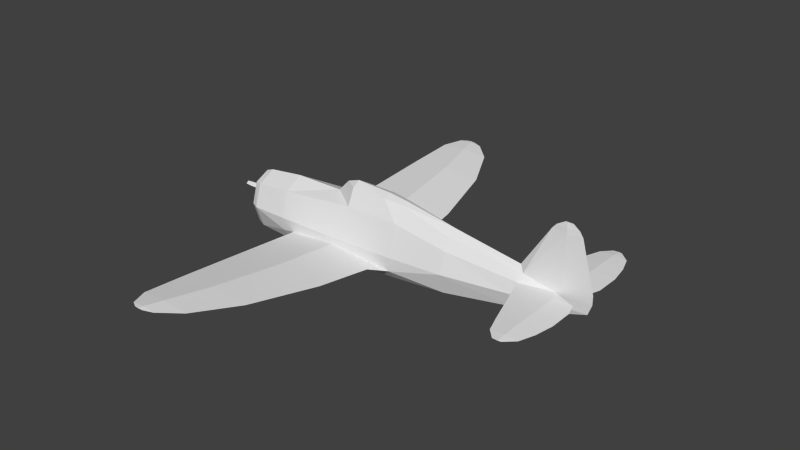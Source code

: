 # Source: p47b_m.blend  (saved by Blender 2.69.0; exported with 4.5.12 LTS)
import bpy
from mathutils import Matrix  # noqa: F401  (used for matrix-valued properties, if any)

bpy.ops.wm.read_factory_settings(use_empty=True)
scene = bpy.context.scene
scene.name = 'Scene'

# ---- collections
col_collection_1 = bpy.data.collections.new('Collection 1'); scene.collection.children.link(col_collection_1)

# ---- materials (node trees are filled in below, after node groups)
mat_material_texture = bpy.data.materials.new('Material Texture')
mat_material_texture.alpha_threshold = 0.0
mat_material_texture.use_transparent_shadow = False
mat_material_texture.roughness = 0.5
mat_material_texture.line_color = (0.0, 0.0, 0.0, 1.0)

# ---- material node trees

# ---- world
world_world = bpy.data.worlds.new('World'); scene.world = world_world
world_world.color = (0.05088, 0.05088, 0.05088)
world_world.use_sun_shadow = False
world_world.sun_shadow_jitter_overblur = 0.0
world_world.cycles.sampling_method = 'MANUAL'
world_world.cycles.sample_map_resolution = 256

# ---- meshes
me_cylinder = bpy.data.meshes.new('Cylinder')
me_cylinder.from_pydata([(6.96, 0.06017, 0.0), (6.96, 0.0, -0.22), (6.96, 0.06854, 0.28), (7.042, 0.0, 2.08), (7.62, 0.0, 0.0), (6.959, 0.007632, 2.08), (7.72, 0.0, 0.28), (6.96, 0.06854, 0.52), (7.72, 0.0, 0.52), (6.96, 0.03498, 1.82), (7.361, 0.0, 1.82), (7.272, 0.0, 1.95), (6.96, 0.02606, 1.95), (7.101, 0.0, 2.08), (6.96, -0.06017, 0.0), (6.96, -0.06854, 0.28), (6.959, -0.007632, 2.08), (6.96, -0.06854, 0.52), (6.96, -0.03498, 1.82), (6.96, -0.02606, 1.95), (6.96, 2.48, 0.2898), (7.037, 2.48, 0.3), (6.96, 2.48, 0.3102), (6.96, 0.13, 0.3), (7.423, 0.32, 0.3), (6.96, 0.32, 0.3429), (7.529, 0.64, 0.3), (6.96, 0.64, 0.3513), (7.534, 1.29, 0.3), (6.96, 1.29, 0.3509), (7.446, 1.81, 0.3), (6.96, 1.81, 0.3428), (7.3, 2.24, 0.3), (6.96, 2.24, 0.33), (6.96, 0.32, 0.2571), (6.96, 0.64, 0.2487), (6.96, 1.29, 0.2491), (6.96, 1.81, 0.2572), (6.96, 2.24, 0.27), (6.96, -2.48, 0.2898), (7.037, -2.48, 0.3), (6.96, -2.48, 0.3102), (6.96, -0.13, 0.3), (7.423, -0.32, 0.3), (6.96, -0.32, 0.3429), (7.529, -0.64, 0.3), (6.96, -0.64, 0.3513), (7.534, -1.29, 0.3), (6.96, -1.29, 0.3509), (7.446, -1.81, 0.3), (6.96, -1.81, 0.3428), (7.3, -2.24, 0.3), (6.96, -2.24, 0.33), (6.96, -0.32, 0.2571), (6.96, -0.64, 0.2487), (6.96, -1.29, 0.2491), (6.96, -1.81, 0.2572), (6.96, -2.24, 0.27), (1.374, 4.383, -0.129), (0.769, 5.598, -0.01416), (0.256, 6.076, 0.03101), (1.374, -4.383, -0.129), (0.769, -5.598, -0.01416), (0.256, -6.076, 0.03101), (0.93, -6.105e-09, 1.29), (1.95, 0.0, 1.25), (0.93, 0.21, 1.17), (0.93, -0.21, 1.17), (1.95, 0.21, 1.17), (1.95, -0.21, 1.17), (1.7, -0.42, 0.72), (0.93, -0.42, 0.72), (2.44, -0.42, 0.72), (2.44, 0.42, 0.72), (1.7, 0.42, 0.72), (0.93, 0.42, 0.72), (0.58, -6.105e-09, 1.17), (0.2606, -6.105e-09, 0.83), (2.44, 0.67, -0.48), (0.5923, 0.6282, -0.6236), (-0.81, 0.6672, -0.48), (2.01, 0.9687, -0.4518), (1.857, 2.472, -0.3097), (0.528, 2.472, -0.4261), (-0.7731, 2.472, -0.3097), (0.3127, 4.383, -0.222), (-0.7262, 4.383, -0.129), (0.04141, 5.598, -0.07794), (-0.671, 5.598, -0.01416), (-0.09768, 6.076, 6.136e-06), (-0.444, 6.076, 0.03101), (0.00174, 6.175, 0.04042), (-0.1296, 6.175, 0.0289), (-0.2583, 6.175, 0.04042), (0.5918, 0.69, -0.3372), (0.528, 2.472, -0.1932), (0.3127, 4.383, -0.03597), (0.04141, 5.598, 0.04961), (-0.09768, 6.076, 0.06201), (-0.1296, 6.175, 0.05193), (2.44, -0.67, -0.48), (0.5923, -0.6282, -0.6236), (-0.81, -0.6672, -0.48), (2.01, -0.9687, -0.4518), (1.857, -2.472, -0.3097), (0.528, -2.472, -0.4261), (-0.7731, -2.472, -0.3097), (0.3127, -4.383, -0.222), (-0.7262, -4.383, -0.129), (0.04141, -5.598, -0.07794), (-0.671, -5.598, -0.01416), (-0.09768, -6.076, 6.136e-06), (-0.444, -6.076, 0.03101), (0.00174, -6.175, 0.04042), (-0.1296, -6.175, 0.0289), (-0.2583, -6.175, 0.04042), (0.5918, -0.69, -0.3372), (0.528, -2.472, -0.1932), (0.3127, -4.383, -0.03597), (0.04141, -5.598, 0.04961), (-0.09768, -6.076, 0.06201), (-0.1296, -6.175, 0.05193), (6.792, 0.09688, 0.2839), (6.792, 0.08888, 0.3223), (6.807, 2.48, 0.3), (5.909, 0.2465, 0.3), (6.039, 0.64, 0.3), (6.254, 1.29, 0.3), (6.426, 1.81, 0.3), (6.58, 2.24, 0.3), (6.792, -0.09688, 0.2839), (6.792, -0.08888, 0.3223), (6.807, -2.48, 0.3), (5.909, -0.2465, 0.3), (6.039, -0.64, 0.3), (6.254, -1.29, 0.3), (6.426, -1.81, 0.3), (6.58, -2.24, 0.3), (-2.52, 0.09, -1.937e-07), (-2.52, -3.725e-09, -0.07794), (-2.52, -0.09, -1.937e-07), (-2.52, 0.0, 0.07794), (-2.99, 0.09, -2.086e-07), (-2.99, -3.725e-09, -0.07794), (-2.99, -0.09, -2.086e-07), (-2.99, 0.0, 0.07794), (-3.21, 0.0, -2.086e-07), (-3.176, -3.725e-09, 0.05847), (-3.176, 0.06752, -2.086e-07), (-3.176, -0.06752, -2.086e-07), (-3.176, -7.451e-09, -0.05847), (-2.52, 0.38, -1.536e-07), (-2.52, 0.0, -0.78), (-2.52, 0.0, 0.38), (-2.52, 0.2687, 0.2687), (-1.15, 0.71, -0.16), (-1.15, 0.656, -0.535), (-1.15, 0.4739, -0.853), (-1.15, 3.338e-08, -1.14), (-1.15, -6.12e-09, 0.82), (-1.15, 0.502, 0.533), (-2.52, 0.2687, -0.5487), (-2.17, 0.68, -0.18), (-2.17, 0.4539, -0.7952), (-2.17, 3.174e-08, -1.05), (-2.17, -6.097e-09, 0.69), (-2.17, 0.4808, 0.4352), (-2.38, 0.5823, -0.1662), (-2.38, 0.3924, -0.7286), (-2.38, 2.648e-08, -0.9982), (-2.38, -6.232e-09, 0.6101), (-2.38, 0.4157, 0.4071), (-1.15, -0.71, -0.16), (-1.15, -0.656, -0.535), (-1.15, -0.4739, -0.853), (-1.15, -0.502, 0.533), (-2.52, -0.38, -1.536e-07), (-2.52, -0.2687, -0.5487), (-2.52, -0.2687, 0.2687), (-2.17, -0.68, -0.18), (-2.17, -0.4539, -0.7952), (-2.17, -0.4808, 0.4352), (-2.38, -0.5823, -0.1662), (-2.38, -0.3924, -0.7286), (-2.38, -0.4157, 0.4071), (5.958, 0.1052, 0.4997), (5.823, 0.0, 0.6505), (6.571, 0.0, 1.82), (6.682, 0.0, 1.95), (6.901, 0.0, 2.08), (5.958, -0.1052, 0.4997), (0.54, 0.69, -0.16), (0.5923, 0.4606, -0.8579), (0.5923, 3.228e-08, -1.147), (2.44, 0.67, -0.11), (2.44, 0.4472, -0.7535), (2.44, 3.119e-08, -1.02), (3.95, 0.59, -0.07), (3.95, 0.4172, -0.6286), (3.95, 2.68e-08, -0.86), (3.95, 0.2258, 0.7641), (3.95, 0.4172, 0.4886), (5.74, 0.35, -0.01), (5.74, 0.2475, -0.3848), (5.74, 1.362e-08, -0.54), (2.44, 0.0, 1.19), (0.54, -0.69, -0.16), (0.5923, -0.4606, -0.8579), (2.44, -0.67, -0.11), (2.44, -0.4472, -0.7535), (3.95, -0.59, -0.07), (3.95, -0.4172, -0.6286), (3.95, -6.03e-09, 0.94), (3.95, -0.2258, 0.7641), (3.95, -0.4172, 0.4886), (5.74, -0.35, -0.01), (5.74, -0.2475, -0.3848), (2.44, 0.1576, 1.131), (2.44, -0.1576, 1.131)], [], [(11, 5, 13), (11, 12, 5), (6, 7, 8), (8, 9, 10), (8, 7, 9), (1, 0, 4), (13, 5, 3), (6, 2, 7), (4, 2, 6), (4, 0, 2), (25, 24, 27), (31, 28, 30), (33, 30, 32), (31, 30, 33), (29, 26, 28), (27, 26, 29), (25, 23, 24), (29, 28, 31), (27, 24, 26), (40, 41, 39), (44, 46, 43), (50, 49, 47), (52, 51, 49), (50, 52, 49), (48, 47, 45), (46, 48, 45), (44, 43, 42), (48, 50, 47), (46, 45, 43), (21, 20, 22), (94, 78, 81), (94, 81, 95), (156, 155, 80), (110, 112, 120), (87, 88, 89), (81, 83, 82), (90, 99, 93), (121, 113, 63), (79, 80, 83), (82, 83, 85), (80, 95, 84), (83, 80, 84), (108, 106, 107), (98, 59, 60), (103, 104, 105), (106, 105, 107), (149, 147, 146), (147, 148, 146), (150, 149, 146), (144, 145, 147, 149), (143, 144, 149, 150), (168, 163, 164, 169), (170, 165, 166, 171), (183, 169, 164, 180), (170, 184, 181, 165), (185, 186, 187), (160, 75, 191, 155), (192, 195, 196, 193), (74, 194, 191), (125, 27, 126), (197, 202, 203, 198), (35, 125, 126), (203, 1, 204), (53, 54, 133), (198, 203, 204, 199), (79, 192, 157), (207, 193, 196, 209), (206, 208, 70), (210, 211, 216, 215), (205, 218, 212), (35, 126, 36), (212, 200, 217), (205, 212, 217), (205, 217, 65), (212, 218, 213), (108, 118, 106), (107, 109, 108), (104, 107, 105), (81, 79, 83), (95, 81, 82), (86, 96, 97), (98, 60, 99), (99, 60, 91), (97, 58, 59), (96, 86, 84), (91, 92, 93, 99), (101, 105, 102), (78, 79, 81), (86, 85, 84), (110, 120, 119), (112, 115, 121), (120, 63, 62), (113, 121, 115, 114), (127, 31, 128), (18, 187, 190), (134, 135, 48), (10, 11, 19), (148, 150, 146), (145, 142, 148, 147), (142, 143, 150, 148), (142, 138, 139, 143), (143, 139, 140, 144), (144, 140, 141, 145), (145, 141, 138, 142), (184, 182, 179, 181), (179, 180, 173), (163, 157, 158, 164), (66, 77, 76), (165, 159, 160, 166), (166, 160, 155, 162), (171, 166, 162, 167), (153, 170, 171, 154), (154, 171, 167, 151), (180, 164, 158, 174), (77, 67, 76), (181, 179, 172, 175), (77, 71, 67), (77, 66, 75), (161, 168, 169, 152), (200, 185, 125, 201), (157, 192, 193, 158), (78, 195, 192, 79), (86, 97, 88), (201, 197, 194), (94, 191, 194, 78), (194, 197, 78), (173, 102, 172), (102, 174, 101), (156, 80, 157), (133, 46, 44), (178, 176, 182, 184), (201, 125, 202, 197), (130, 53, 133), (160, 159, 77), (80, 79, 157), (101, 174, 207), (175, 172, 206, 71), (100, 101, 207, 209), (116, 100, 208, 206), (118, 117, 106), (95, 82, 96), (102, 117, 116), (102, 106, 117), (213, 214, 133, 190), (122, 125, 34), (133, 44, 131), (212, 186, 185, 200), (216, 204, 1), (76, 67, 64), (85, 83, 84), (117, 104, 103), (67, 71, 70, 69), (102, 116, 206, 172), (218, 205, 65), (125, 123, 25), (66, 76, 64), (66, 64, 65, 68), (208, 210, 214), (173, 174, 102), (73, 74, 68), (70, 208, 72), (174, 158, 193, 207), (70, 72, 69), (217, 68, 65), (69, 218, 65), (218, 72, 213), (217, 73, 68), (72, 214, 213), (64, 67, 69, 65), (108, 110, 119), (200, 73, 217), (100, 211, 210), (75, 66, 68, 74), (11, 13, 16), (11, 16, 19), (6, 8, 17), (8, 10, 18), (8, 18, 17), (1, 4, 14), (9, 187, 12), (10, 12, 11), (6, 17, 15), (4, 6, 15), (4, 15, 14), (23, 34, 24), (24, 35, 26), (24, 34, 35), (26, 36, 28), (26, 35, 36), (28, 37, 30), (28, 36, 37), (30, 38, 32), (30, 37, 38), (42, 43, 53), (43, 45, 54), (43, 54, 53), (45, 47, 55), (45, 55, 54), (47, 49, 56), (47, 56, 55), (49, 51, 57), (49, 57, 56), (39, 132, 137), (51, 39, 57), (90, 98, 99), (62, 63, 111), (80, 155, 191, 94), (109, 110, 108), (85, 86, 87), (60, 89, 92), (89, 90, 92), (112, 121, 120), (59, 87, 89), (88, 98, 90), (97, 59, 98), (92, 90, 93), (87, 86, 88), (58, 87, 59), (58, 85, 87), (95, 96, 84), (105, 106, 102), (119, 62, 61), (61, 62, 109), (117, 118, 104), (120, 121, 63), (109, 111, 110), (59, 89, 60), (119, 120, 62), (111, 112, 110), (118, 119, 61), (108, 119, 118), (104, 118, 61), (20, 124, 22), (122, 23, 123), (126, 29, 127), (129, 22, 124), (37, 128, 38), (128, 33, 129), (20, 129, 124), (129, 33, 22), (195, 198, 199, 196), (36, 127, 37), (128, 31, 33), (127, 29, 31), (54, 55, 134), (22, 32, 21), (126, 27, 29), (130, 131, 42), (55, 56, 135), (135, 50, 48), (56, 57, 136), (135, 136, 50), (136, 137, 52), (57, 39, 137), (137, 41, 52), (38, 128, 129), (34, 125, 35), (125, 25, 27), (51, 40, 39), (136, 52, 50), (55, 135, 134), (137, 132, 41), (12, 187, 188), (57, 137, 136), (41, 40, 51), (36, 126, 127), (41, 132, 39), (7, 185, 9), (12, 188, 5), (52, 41, 51), (9, 185, 187), (5, 188, 189), (17, 18, 190), (19, 16, 188), (19, 188, 187), (3, 189, 16), (13, 3, 16), (203, 0, 1), (202, 0, 203), (100, 209, 211), (209, 196, 199, 211), (216, 1, 14), (215, 216, 14), (37, 127, 128), (180, 174, 173), (206, 70, 71), (96, 58, 97), (61, 107, 104), (61, 109, 107), (88, 97, 98), (82, 58, 96), (63, 113, 114), (58, 82, 85), (114, 115, 112), (80, 94, 95), (111, 114, 112), (62, 111, 109), (123, 23, 25), (197, 198, 78), (134, 48, 46), (56, 136, 135), (23, 122, 34), (78, 198, 195), (133, 134, 46), (54, 134, 133), (131, 44, 42), (122, 202, 125), (3, 5, 189), (42, 53, 130), (123, 125, 185), (190, 187, 186), (7, 2, 123), (185, 7, 123), (17, 131, 15), (190, 131, 17), (0, 202, 122), (123, 2, 122), (2, 0, 122), (14, 130, 215), (131, 130, 15), (15, 130, 14), (73, 200, 201), (71, 77, 175), (74, 73, 194), (72, 218, 69), (60, 92, 91), (89, 88, 90), (63, 114, 111), (103, 105, 101), (100, 103, 101), (116, 117, 103), (116, 103, 100), (151, 167, 168, 161), (175, 77, 159), (177, 152, 169, 183), (153, 178, 184, 170), (130, 133, 215), (214, 210, 215, 133), (162, 156, 163), (211, 199, 204, 216), (165, 181, 175, 159), (153, 154, 151, 161, 152, 177, 176, 178), (176, 177, 183, 182), (75, 74, 191), (75, 160, 77), (208, 100, 210), (179, 173, 172), (182, 183, 180, 179), (72, 208, 214), (131, 190, 133), (212, 213, 190, 186), (167, 162, 163, 168), (162, 155, 156), (156, 157, 163), (73, 201, 194), (10, 19, 18), (18, 19, 187), (16, 189, 188), (10, 9, 12), (33, 32, 22), (32, 20, 21), (38, 129, 20), (32, 38, 20)])
_uv = me_cylinder.uv_layers.new(name='UVMap')
_uv.uv.foreach_set('vector', [0.9638, 0.563, 0.9426, 0.5542, 0.9523, 0.5542, 0.9638, 0.563, 0.9427, 0.563, 0.9426, 0.5542, 0.9943, 0.6764, 0.9427, 0.6601, 0.9943, 0.6601, 0.9943, 0.6601, 0.9427, 0.5719, 0.9699, 0.5719, 0.9943, 0.6601, 0.9427, 0.6601, 0.9427, 0.5719, 0.9427, 0.7104, 0.9427, 0.6955, 0.9875, 0.6955, 0.9523, 0.5542, 0.9426, 0.5542, 0.9483, 0.5542, 0.9943, 0.6764, 0.9427, 0.6764, 0.9427, 0.6601, 0.9875, 0.6955, 0.9427, 0.6764, 0.9943, 0.6764, 0.9875, 0.6955, 0.9427, 0.6955, 0.9427, 0.6764, 0.1971, 0.2384, 0.1971, 0.207, 0.2188, 0.2384, 0.2982, 0.2384, 0.2629, 0.1994, 0.2982, 0.2054, 0.3274, 0.2384, 0.2982, 0.2054, 0.3274, 0.2153, 0.2982, 0.2384, 0.2982, 0.2054, 0.3274, 0.2384, 0.2629, 0.2384, 0.2188, 0.1998, 0.2629, 0.1994, 0.2188, 0.2384, 0.2188, 0.1998, 0.2629, 0.2384, 0.1971, 0.2384, 0.1842, 0.2384, 0.1971, 0.207, 0.2629, 0.2384, 0.2629, 0.1994, 0.2982, 0.2384, 0.2188, 0.2384, 0.1971, 0.207, 0.2188, 0.1998, 0.006933, 0.2332, 0.006933, 0.2384, 0.006933, 0.2384, 0.1536, 0.2384, 0.1319, 0.2384, 0.1536, 0.207, 0.05243, 0.2384, 0.05243, 0.2054, 0.08774, 0.1994, 0.02323, 0.2384, 0.02323, 0.2153, 0.05243, 0.2054, 0.05243, 0.2384, 0.02323, 0.2384, 0.05243, 0.2054, 0.08774, 0.2384, 0.08774, 0.1994, 0.1319, 0.1998, 0.1319, 0.2384, 0.08774, 0.2384, 0.1319, 0.1998, 0.1536, 0.2384, 0.1536, 0.207, 0.1665, 0.2384, 0.08774, 0.2384, 0.05243, 0.2384, 0.08774, 0.1994, 0.1319, 0.2384, 0.1319, 0.1998, 0.1536, 0.207, 0.3437, 0.2332, 0.3437, 0.2384, 0.3437, 0.2384, 0.5469, 0.3815, 0.5455, 0.256, 0.5658, 0.2852, 0.5469, 0.3815, 0.5658, 0.2852, 0.6679, 0.3859, 0.392, 0.7318, 0.392, 0.7063, 0.4151, 0.728, 0.1199, 0.4673, 0.08741, 0.4519, 0.08741, 0.4284, 0.8801, 0.0679, 0.8801, 0.01952, 0.9126, 0.05845, 0.5658, 0.2016, 0.6679, 0.1009, 0.6679, 0.1912, 0.9126, 0.4519, 0.9194, 0.4305, 0.9194, 0.4393, 0.08065, 0.4305, 0.08065, 0.4216, 0.08741, 0.4043, 0.5427, 0.1053, 0.5453, 0.01008, 0.6679, 0.1009, 0.6679, 0.1912, 0.6679, 0.1009, 0.7977, 0.08632, 0.5453, 0.4767, 0.6679, 0.3859, 0.6679, 0.4742, 0.6679, 0.1009, 0.5453, 0.01008, 0.6679, 0.01259, 0.2023, 0.01578, 0.3321, 0.01259, 0.2023, 0.08632, 0.9126, 0.4284, 0.8801, 0.3695, 0.9126, 0.4043, 0.4342, 0.2016, 0.3321, 0.1912, 0.3321, 0.1009, 0.3321, 0.01259, 0.3321, 0.1009, 0.2023, 0.08632, 0.9265, 0.7743, 0.9265, 0.7783, 0.9241, 0.7743, 0.9265, 0.7783, 0.9265, 0.7743, 0.9241, 0.7743, 0.9265, 0.7703, 0.9265, 0.7743, 0.9241, 0.7743, 0.9391, 0.7743, 0.9391, 0.7796, 0.9265, 0.7783, 0.9265, 0.7743, 0.9391, 0.769, 0.9391, 0.7743, 0.9265, 0.7743, 0.9265, 0.7703, 0.2791, 0.7449, 0.2934, 0.7494, 0.2934, 0.7668, 0.2791, 0.7632, 0.2791, 0.654, 0.2934, 0.6486, 0.2934, 0.6659, 0.2791, 0.6678, 0.2791, 0.8032, 0.2791, 0.7849, 0.2934, 0.7814, 0.2934, 0.7987, 0.2791, 0.8941, 0.2791, 0.8803, 0.2934, 0.8822, 0.2934, 0.8995, 0.8746, 0.6615, 0.8655, 0.6513, 0.9163, 0.5719, 0.392, 0.6593, 0.5332, 0.6466, 0.5067, 0.7063, 0.392, 0.7063, 0.5103, 0.7537, 0.6358, 0.7466, 0.6358, 0.7647, 0.5103, 0.7734, 0.5855, 0.6466, 0.6358, 0.7029, 0.5067, 0.7063, 0.1921, 0.3098, 0.2188, 0.2384, 0.2188, 0.301, 0.7383, 0.7002, 0.8598, 0.6961, 0.8598, 0.7216, 0.7383, 0.7381, 0.7803, 0.2378, 0.807, 0.3092, 0.7803, 0.3004, 0.8598, 0.7216, 0.9427, 0.7104, 0.8598, 0.7321, 0.8454, 0.2378, 0.8672, 0.2378, 0.8405, 0.3092, 0.7383, 0.7381, 0.8598, 0.7216, 0.8598, 0.7321, 0.7383, 0.7539, 0.5103, 0.7378, 0.5103, 0.7537, 0.392, 0.7534, 0.5103, 0.7944, 0.5103, 0.7748, 0.6358, 0.7834, 0.6358, 0.8015, 0.5067, 0.8418, 0.6358, 0.8452, 0.5855, 0.9016, 0.7383, 0.8479, 0.7383, 0.81, 0.8598, 0.8265, 0.8598, 0.852, 0.6358, 0.9335, 0.6358, 0.9294, 0.7383, 0.9165, 0.7803, 0.2378, 0.7803, 0.3004, 0.7361, 0.2378, 0.7383, 0.6316, 0.7383, 0.6436, 0.6358, 0.6187, 0.6358, 0.6146, 0.7383, 0.6316, 0.6358, 0.6187, 0.6358, 0.6146, 0.6358, 0.6187, 0.6025, 0.6106, 0.7383, 0.9165, 0.6358, 0.9294, 0.7383, 0.9046, 0.2023, 0.471, 0.2023, 0.4005, 0.3321, 0.4742, 0.2023, 0.08632, 0.1199, 0.0679, 0.2023, 0.01578, 0.3321, 0.1912, 0.2023, 0.08632, 0.3321, 0.1009, 0.5658, 0.2016, 0.5427, 0.1053, 0.6679, 0.1009, 0.6679, 0.3859, 0.5658, 0.2852, 0.6679, 0.2956, 0.7977, 0.471, 0.7977, 0.4005, 0.8801, 0.4189, 0.9126, 0.4284, 0.9126, 0.4043, 0.9194, 0.4305, 0.9194, 0.4305, 0.9126, 0.4043, 0.9194, 0.4216, 0.8801, 0.4189, 0.7977, 0.3284, 0.8801, 0.3695, 0.7977, 0.4005, 0.7977, 0.471, 0.6679, 0.4742, 0.9194, 0.4216, 0.9194, 0.4305, 0.9194, 0.4393, 0.9194, 0.4305, 0.4573, 0.1053, 0.3321, 0.1009, 0.4547, 0.01008, 0.5455, 0.2308, 0.5427, 0.1053, 0.5658, 0.2016, 0.7977, 0.01578, 0.7977, 0.08632, 0.6679, 0.01259, 0.1199, 0.4673, 0.08741, 0.4284, 0.1199, 0.4189, 0.08741, 0.4519, 0.08065, 0.4393, 0.08065, 0.4305, 0.08741, 0.4284, 0.08741, 0.4043, 0.1199, 0.3695, 0.08065, 0.4216, 0.08065, 0.4305, 0.08065, 0.4393, 0.08065, 0.4305, 0.2629, 0.2864, 0.2982, 0.2384, 0.2982, 0.2747, 0.9427, 0.9763, 0.9163, 0.9763, 0.8746, 0.8866, 0.1319, 0.301, 0.08774, 0.2864, 0.08774, 0.2384, 0.9699, 0.9763, 0.9638, 0.9851, 0.9427, 0.9851, 0.9265, 0.7743, 0.9265, 0.7703, 0.9241, 0.7743, 0.9391, 0.7796, 0.9391, 0.7743, 0.9265, 0.7743, 0.9265, 0.7783, 0.9391, 0.7743, 0.9391, 0.769, 0.9265, 0.7703, 0.9265, 0.7743, 0.9391, 0.7743, 0.971, 0.7743, 0.971, 0.769, 0.9391, 0.769, 0.9391, 0.769, 0.971, 0.769, 0.971, 0.7743, 0.9391, 0.7743, 0.9391, 0.7743, 0.971, 0.7743, 0.971, 0.7796, 0.9391, 0.7796, 0.9391, 0.7796, 0.971, 0.7796, 0.971, 0.7743, 0.9391, 0.7743, 0.2791, 0.8803, 0.2791, 0.8414, 0.2934, 0.8404, 0.2934, 0.8822, 0.2934, 0.8404, 0.2934, 0.7987, 0.3627, 0.8163, 0.2934, 0.7494, 0.3627, 0.7534, 0.3627, 0.7729, 0.2934, 0.7668, 0.4756, 0.5548, 0.4301, 0.5405, 0.4518, 0.5405, 0.2934, 0.6486, 0.3627, 0.6398, 0.3627, 0.6593, 0.2934, 0.6659, 0.2934, 0.6659, 0.3627, 0.6593, 0.3627, 0.7063, 0.2934, 0.7077, 0.2791, 0.6678, 0.2934, 0.6659, 0.2934, 0.7077, 0.2792, 0.7067, 0.2696, 0.6696, 0.2791, 0.654, 0.2791, 0.6678, 0.2696, 0.6772, 0.2696, 0.6772, 0.2791, 0.6678, 0.2792, 0.7067, 0.2696, 0.6955, 0.2934, 0.7987, 0.2934, 0.7814, 0.3627, 0.7753, 0.3627, 0.7947, 0.4301, 0.5405, 0.4756, 0.5263, 0.4518, 0.5405, 0.2934, 0.8822, 0.2934, 0.8404, 0.3627, 0.8418, 0.3627, 0.8889, 0.4301, 0.5405, 0.4756, 0.512, 0.4756, 0.5263, 0.4301, 0.5405, 0.4756, 0.5548, 0.4756, 0.569, 0.2696, 0.7327, 0.2791, 0.7449, 0.2791, 0.7632, 0.2696, 0.7484, 0.7383, 0.6436, 0.8746, 0.6615, 0.8713, 0.6751, 0.7383, 0.6623, 0.392, 0.7534, 0.5103, 0.7537, 0.5103, 0.7734, 0.392, 0.7729, 0.6358, 0.728, 0.6358, 0.7466, 0.5103, 0.7537, 0.5103, 0.7378, 0.7977, 0.471, 0.8801, 0.4189, 0.8801, 0.4673, 0.7383, 0.6623, 0.7383, 0.7002, 0.6358, 0.7029, 0.5103, 0.7183, 0.5067, 0.7063, 0.6358, 0.7029, 0.6358, 0.728, 0.6358, 0.7029, 0.7383, 0.7002, 0.6358, 0.728, 0.392, 0.8163, 0.4151, 0.8201, 0.392, 0.8418, 0.4151, 0.8201, 0.392, 0.7947, 0.5103, 0.8103, 0.392, 0.7318, 0.4151, 0.728, 0.392, 0.7534, 0.1586, 0.3098, 0.1319, 0.2384, 0.1536, 0.2384, 0.2696, 0.8709, 0.2696, 0.8527, 0.2791, 0.8414, 0.2791, 0.8803, 0.7383, 0.6623, 0.8713, 0.6751, 0.8598, 0.6961, 0.7383, 0.7002, 0.8303, 0.2492, 0.8454, 0.2378, 0.8405, 0.3092, 0.392, 0.6593, 0.392, 0.6398, 0.4878, 0.6391, 0.4151, 0.728, 0.5103, 0.7378, 0.392, 0.7534, 0.5103, 0.8103, 0.392, 0.7947, 0.5103, 0.7944, 0.392, 0.8889, 0.392, 0.8418, 0.5067, 0.8418, 0.5332, 0.9016, 0.6358, 0.8201, 0.5103, 0.8103, 0.5103, 0.7944, 0.6358, 0.8015, 0.5103, 0.8298, 0.6358, 0.8201, 0.6358, 0.8452, 0.5067, 0.8418, 0.2023, 0.4005, 0.3321, 0.3859, 0.3321, 0.4742, 0.6679, 0.3859, 0.6679, 0.2956, 0.7977, 0.4005, 0.4547, 0.4767, 0.3321, 0.3859, 0.4531, 0.3815, 0.4547, 0.4767, 0.3321, 0.4742, 0.3321, 0.3859, 0.7383, 0.9046, 0.7383, 0.8858, 0.8713, 0.873, 0.8746, 0.8866, 0.8171, 0.2492, 0.807, 0.3092, 0.802, 0.2378, 0.1586, 0.3098, 0.1536, 0.2384, 0.1693, 0.2498, 0.7383, 0.6316, 0.8655, 0.6513, 0.8746, 0.6615, 0.7383, 0.6436, 0.8598, 0.8265, 0.8598, 0.816, 0.9427, 0.8377, 0.4518, 0.5405, 0.4756, 0.5263, 0.4756, 0.5405, 0.7977, 0.08632, 0.6679, 0.1009, 0.6679, 0.01259, 0.3321, 0.3859, 0.3321, 0.2956, 0.4342, 0.2852, 0.4756, 0.5263, 0.4756, 0.512, 0.5279, 0.512, 0.5448, 0.5263, 0.4151, 0.8201, 0.5103, 0.8298, 0.5067, 0.8418, 0.392, 0.8418, 0.6358, 0.9294, 0.6358, 0.9335, 0.6025, 0.9375, 0.1921, 0.3098, 0.1814, 0.2498, 0.1971, 0.2384, 0.4756, 0.5548, 0.4518, 0.5405, 0.4756, 0.5405, 0.4756, 0.5548, 0.4756, 0.5405, 0.5448, 0.5405, 0.5448, 0.5548, 0.6358, 0.8452, 0.7383, 0.8479, 0.7383, 0.8858, 0.392, 0.8163, 0.392, 0.7947, 0.4151, 0.8201, 0.5781, 0.569, 0.5279, 0.569, 0.5448, 0.5548, 0.5855, 0.9016, 0.6358, 0.8452, 0.6358, 0.9016, 0.392, 0.7947, 0.392, 0.7753, 0.5103, 0.7748, 0.5103, 0.7944, 0.5279, 0.512, 0.5781, 0.512, 0.5448, 0.5263, 0.6358, 0.6187, 0.6025, 0.616, 0.6025, 0.6106, 0.6025, 0.9321, 0.6358, 0.9294, 0.6025, 0.9375, 0.6358, 0.9294, 0.6358, 0.9016, 0.7383, 0.9046, 0.6358, 0.6187, 0.6358, 0.6466, 0.6025, 0.616, 0.6358, 0.9016, 0.7383, 0.8858, 0.7383, 0.9046, 0.4756, 0.5405, 0.4756, 0.5263, 0.5448, 0.5263, 0.5448, 0.5405, 0.2023, 0.471, 0.1199, 0.4673, 0.1199, 0.4189, 0.7383, 0.6436, 0.6358, 0.6466, 0.6358, 0.6187, 0.6358, 0.8201, 0.7383, 0.81, 0.7383, 0.8479, 0.4756, 0.569, 0.4756, 0.5548, 0.5448, 0.5548, 0.5279, 0.569, 0.9638, 0.9851, 0.9523, 0.9939, 0.9426, 0.9939, 0.9638, 0.9851, 0.9426, 0.9939, 0.9427, 0.9851, 0.9943, 0.8717, 0.9943, 0.888, 0.9427, 0.888, 0.9943, 0.888, 0.9699, 0.9763, 0.9427, 0.9763, 0.9943, 0.888, 0.9427, 0.9763, 0.9427, 0.888, 0.9427, 0.8377, 0.9875, 0.8527, 0.9427, 0.8527, 0.9427, 0.5719, 0.9163, 0.5719, 0.9427, 0.563, 0.9699, 0.5719, 0.9427, 0.563, 0.9638, 0.563, 0.9943, 0.8717, 0.9427, 0.888, 0.9427, 0.8717, 0.9875, 0.8527, 0.9943, 0.8717, 0.9427, 0.8717, 0.9875, 0.8527, 0.9427, 0.8717, 0.9427, 0.8527, 0.8149, 0.2378, 0.802, 0.2378, 0.802, 0.2064, 0.802, 0.2064, 0.7803, 0.2378, 0.7803, 0.1992, 0.802, 0.2064, 0.802, 0.2378, 0.7803, 0.2378, 0.7803, 0.1992, 0.7361, 0.2378, 0.7361, 0.1988, 0.7803, 0.1992, 0.7803, 0.2378, 0.7361, 0.2378, 0.7361, 0.1988, 0.7008, 0.2378, 0.7008, 0.2048, 0.7361, 0.1988, 0.7361, 0.2378, 0.7008, 0.2378, 0.7008, 0.2048, 0.6716, 0.2378, 0.6716, 0.2147, 0.7008, 0.2048, 0.7008, 0.2378, 0.6716, 0.2378, 0.8325, 0.2378, 0.8454, 0.2064, 0.8454, 0.2378, 0.8454, 0.2064, 0.8672, 0.1992, 0.8672, 0.2378, 0.8454, 0.2064, 0.8672, 0.2378, 0.8454, 0.2378, 0.8672, 0.1992, 0.9113, 0.1988, 0.9113, 0.2378, 0.8672, 0.1992, 0.9113, 0.2378, 0.8672, 0.2378, 0.9113, 0.1988, 0.9466, 0.2048, 0.9466, 0.2378, 0.9113, 0.1988, 0.9466, 0.2378, 0.9113, 0.2378, 0.9466, 0.2048, 0.9758, 0.2147, 0.9758, 0.2378, 0.9466, 0.2048, 0.9758, 0.2378, 0.9466, 0.2378, 0.9921, 0.2378, 0.9921, 0.2482, 0.9758, 0.2636, 0.9758, 0.2147, 0.9921, 0.2378, 0.9758, 0.2378, 0.9126, 0.4519, 0.9126, 0.4284, 0.9194, 0.4305, 0.1199, 0.1173, 0.08741, 0.08247, 0.08741, 0.05845, 0.4151, 0.728, 0.392, 0.7063, 0.5067, 0.7063, 0.5103, 0.7183, 0.1199, 0.0679, 0.1199, 0.01952, 0.2023, 0.01578, 0.7977, 0.08632, 0.7977, 0.01578, 0.8801, 0.0679, 0.9126, 0.08247, 0.9126, 0.05845, 0.9194, 0.05628, 0.9126, 0.05845, 0.9126, 0.03494, 0.9194, 0.05628, 0.08741, 0.4519, 0.08065, 0.4305, 0.08741, 0.4284, 0.8801, 0.1173, 0.8801, 0.0679, 0.9126, 0.05845, 0.8801, 0.4673, 0.9126, 0.4284, 0.9126, 0.4519, 0.8801, 0.4189, 0.8801, 0.3695, 0.9126, 0.4284, 0.9194, 0.05628, 0.9126, 0.03494, 0.9194, 0.04755, 0.8801, 0.0679, 0.7977, 0.01578, 0.8801, 0.01952, 0.7977, 0.1584, 0.8801, 0.0679, 0.8801, 0.1173, 0.7977, 0.1584, 0.7977, 0.08632, 0.8801, 0.0679, 0.6679, 0.3859, 0.7977, 0.4005, 0.6679, 0.4742, 0.3321, 0.1009, 0.3321, 0.01259, 0.4547, 0.01008, 0.1199, 0.4189, 0.1199, 0.3695, 0.2023, 0.3284, 0.2023, 0.1584, 0.1199, 0.1173, 0.1199, 0.0679, 0.3321, 0.3859, 0.2023, 0.4005, 0.3321, 0.2956, 0.08741, 0.4284, 0.08065, 0.4305, 0.08741, 0.4043, 0.1199, 0.0679, 0.08741, 0.05845, 0.1199, 0.01952, 0.8801, 0.1173, 0.9126, 0.05845, 0.9126, 0.08247, 0.1199, 0.4189, 0.08741, 0.4284, 0.1199, 0.3695, 0.08741, 0.05845, 0.08741, 0.03494, 0.1199, 0.01952, 0.2023, 0.4005, 0.1199, 0.4189, 0.2023, 0.3284, 0.2023, 0.471, 0.1199, 0.4189, 0.2023, 0.4005, 0.3321, 0.2956, 0.2023, 0.4005, 0.2023, 0.3284, 0.3437, 0.2384, 0.3437, 0.2488, 0.3437, 0.2384, 0.1819, 0.2498, 0.1842, 0.2384, 0.1814, 0.2498, 0.2188, 0.301, 0.2629, 0.2384, 0.2629, 0.2864, 0.3274, 0.2642, 0.3437, 0.2384, 0.3437, 0.2488, 0.7008, 0.2378, 0.7008, 0.2741, 0.6716, 0.2378, 0.2982, 0.2747, 0.3274, 0.2384, 0.3274, 0.2642, 0.6553, 0.2378, 0.6716, 0.2636, 0.6553, 0.2482, 0.3274, 0.2642, 0.3274, 0.2384, 0.3437, 0.2384, 0.6358, 0.7466, 0.7383, 0.7381, 0.7383, 0.7539, 0.6358, 0.7647, 0.7361, 0.2378, 0.7361, 0.2858, 0.7008, 0.2378, 0.2982, 0.2747, 0.2982, 0.2384, 0.3274, 0.2384, 0.2629, 0.2864, 0.2629, 0.2384, 0.2982, 0.2384, 0.8672, 0.2378, 0.9113, 0.2378, 0.8672, 0.3004, 0.3437, 0.2384, 0.3274, 0.2153, 0.3437, 0.2332, 0.2188, 0.301, 0.2188, 0.2384, 0.2629, 0.2384, 0.1688, 0.2498, 0.1693, 0.2498, 0.1665, 0.2384, 0.9113, 0.2378, 0.9466, 0.2378, 0.9113, 0.2858, 0.08774, 0.2864, 0.05243, 0.2384, 0.08774, 0.2384, 0.9466, 0.2378, 0.9758, 0.2378, 0.9466, 0.2741, 0.08774, 0.2864, 0.05243, 0.2747, 0.05243, 0.2384, 0.05243, 0.2747, 0.02323, 0.2642, 0.02323, 0.2384, 0.9758, 0.2378, 0.9921, 0.2378, 0.9758, 0.2636, 0.02323, 0.2642, 0.006933, 0.2384, 0.02323, 0.2384, 0.6716, 0.2378, 0.7008, 0.2741, 0.6716, 0.2636, 0.802, 0.2378, 0.807, 0.3092, 0.7803, 0.2378, 0.1921, 0.3098, 0.1971, 0.2384, 0.2188, 0.2384, 0.9758, 0.2147, 0.9921, 0.2325, 0.9921, 0.2378, 0.05243, 0.2747, 0.02323, 0.2384, 0.05243, 0.2384, 0.9113, 0.2378, 0.9113, 0.2858, 0.8672, 0.3004, 0.02323, 0.2642, 0.006933, 0.2488, 0.006933, 0.2384, 0.9427, 0.563, 0.9163, 0.5719, 0.9238, 0.563, 0.9758, 0.2378, 0.9758, 0.2636, 0.9466, 0.2741, 0.006933, 0.2384, 0.006933, 0.2332, 0.02323, 0.2153, 0.7361, 0.2378, 0.7803, 0.3004, 0.7361, 0.2858, 0.006933, 0.2384, 0.006933, 0.2488, 0.006933, 0.2384, 0.9427, 0.6601, 0.8746, 0.6615, 0.9427, 0.5719, 0.9427, 0.563, 0.9238, 0.563, 0.9426, 0.5542, 0.02323, 0.2384, 0.006933, 0.2384, 0.02323, 0.2153, 0.9427, 0.5719, 0.8746, 0.6615, 0.9163, 0.5719, 0.9426, 0.5542, 0.9238, 0.563, 0.9387, 0.5542, 0.9427, 0.888, 0.9427, 0.9763, 0.8746, 0.8866, 0.9427, 0.9851, 0.9426, 0.9939, 0.9238, 0.9851, 0.9427, 0.9851, 0.9238, 0.9851, 0.9163, 0.9763, 0.9483, 0.9939, 0.9387, 0.9939, 0.9426, 0.9939, 0.9523, 0.9939, 0.9483, 0.9939, 0.9426, 0.9939, 0.8598, 0.7216, 0.9427, 0.6955, 0.9427, 0.7104, 0.8598, 0.6961, 0.9427, 0.6955, 0.8598, 0.7216, 0.6358, 0.8201, 0.6358, 0.8015, 0.7383, 0.81, 0.6358, 0.8015, 0.6358, 0.7834, 0.7383, 0.7943, 0.7383, 0.81, 0.8598, 0.8265, 0.9427, 0.8377, 0.9427, 0.8527, 0.8598, 0.852, 0.8598, 0.8265, 0.9427, 0.8527, 0.7008, 0.2378, 0.7361, 0.2858, 0.7008, 0.2741, 0.2934, 0.7987, 0.3627, 0.7947, 0.3627, 0.8163, 0.5067, 0.8418, 0.5855, 0.9016, 0.5332, 0.9016, 0.7977, 0.4005, 0.7977, 0.3284, 0.8801, 0.4189, 0.2023, 0.1584, 0.2023, 0.08632, 0.3321, 0.1912, 0.2023, 0.1584, 0.1199, 0.0679, 0.2023, 0.08632, 0.8801, 0.4673, 0.8801, 0.4189, 0.9126, 0.4284, 0.6679, 0.2956, 0.7977, 0.3284, 0.7977, 0.4005, 0.08741, 0.08247, 0.08065, 0.06521, 0.08065, 0.05628, 0.7977, 0.1584, 0.6679, 0.1912, 0.7977, 0.08632, 0.08065, 0.05628, 0.08065, 0.04755, 0.08741, 0.03494, 0.5453, 0.4767, 0.5469, 0.3815, 0.6679, 0.3859, 0.08741, 0.05845, 0.08065, 0.05628, 0.08741, 0.03494, 0.1199, 0.1173, 0.08741, 0.05845, 0.1199, 0.0679, 0.1814, 0.2498, 0.1842, 0.2384, 0.1971, 0.2384, 0.7383, 0.7002, 0.7383, 0.7381, 0.6358, 0.728, 0.1319, 0.301, 0.08774, 0.2384, 0.1319, 0.2384, 0.9466, 0.2378, 0.9466, 0.2741, 0.9113, 0.2858, 0.8149, 0.2378, 0.8171, 0.2492, 0.802, 0.2378, 0.6358, 0.728, 0.7383, 0.7381, 0.6358, 0.7466, 0.1586, 0.3098, 0.1319, 0.301, 0.1319, 0.2384, 0.8672, 0.2378, 0.8672, 0.3004, 0.8405, 0.3092, 0.1693, 0.2498, 0.1536, 0.2384, 0.1665, 0.2384, 0.9313, 0.6762, 0.8598, 0.6961, 0.8713, 0.6751, 0.9483, 0.5542, 0.9426, 0.5542, 0.9387, 0.5542, 0.8325, 0.2378, 0.8454, 0.2378, 0.8303, 0.2492, 0.9313, 0.6736, 0.8713, 0.6751, 0.8746, 0.6615, 0.8746, 0.8866, 0.9163, 0.9763, 0.8655, 0.8968, 0.9427, 0.6601, 0.9427, 0.6764, 0.9313, 0.6736, 0.8746, 0.6615, 0.9427, 0.6601, 0.9313, 0.6736, 0.9427, 0.888, 0.9313, 0.8746, 0.9427, 0.8717, 0.8746, 0.8866, 0.9313, 0.8746, 0.9427, 0.888, 0.9427, 0.6955, 0.8598, 0.6961, 0.9313, 0.6762, 0.9313, 0.6736, 0.9427, 0.6764, 0.9313, 0.6762, 0.9427, 0.6764, 0.9427, 0.6955, 0.9313, 0.6762, 0.9427, 0.8527, 0.9313, 0.8719, 0.8598, 0.852, 0.9313, 0.8746, 0.9313, 0.8719, 0.9427, 0.8717, 0.9427, 0.8717, 0.9313, 0.8719, 0.9427, 0.8527, 0.6358, 0.6466, 0.7383, 0.6436, 0.7383, 0.6623, 0.5332, 0.9016, 0.4878, 0.909, 0.392, 0.8889, 0.5855, 0.6466, 0.6358, 0.6466, 0.6358, 0.7029, 0.6358, 0.9016, 0.6358, 0.9294, 0.6025, 0.9321, 0.9126, 0.08247, 0.9194, 0.05628, 0.9194, 0.06521, 0.9126, 0.05845, 0.8801, 0.01952, 0.9126, 0.03494, 0.08741, 0.08247, 0.08065, 0.05628, 0.08741, 0.05845, 0.4342, 0.2016, 0.3321, 0.1009, 0.4573, 0.1053, 0.4545, 0.2308, 0.4342, 0.2016, 0.4573, 0.1053, 0.4531, 0.3815, 0.3321, 0.3859, 0.4342, 0.2852, 0.4531, 0.3815, 0.4342, 0.2852, 0.4545, 0.256, 0.2696, 0.6955, 0.2792, 0.7067, 0.2791, 0.7449, 0.2696, 0.7327, 0.392, 0.8889, 0.4878, 0.909, 0.392, 0.9084, 0.2696, 0.8154, 0.2696, 0.7997, 0.2791, 0.7849, 0.2791, 0.8032, 0.2696, 0.8785, 0.2696, 0.8709, 0.2791, 0.8803, 0.2791, 0.8941, 0.9313, 0.8719, 0.8713, 0.873, 0.8598, 0.852, 0.7383, 0.8858, 0.7383, 0.8479, 0.8598, 0.852, 0.8713, 0.873, 0.2934, 0.7077, 0.3627, 0.7318, 0.2934, 0.7494, 0.7383, 0.81, 0.7383, 0.7943, 0.8598, 0.816, 0.8598, 0.8265, 0.2934, 0.8995, 0.2934, 0.8822, 0.3627, 0.8889, 0.3627, 0.9084, 0.07841, 0.7675, 0.04191, 0.7524, 0.0268, 0.7159, 0.04191, 0.6414, 0.07841, 0.61, 0.1149, 0.6414, 0.13, 0.7159, 0.1149, 0.7524, 0.2696, 0.8527, 0.2696, 0.8154, 0.2791, 0.8032, 0.2791, 0.8414, 0.5332, 0.6466, 0.5855, 0.6466, 0.5067, 0.7063, 0.5332, 0.6466, 0.392, 0.6593, 0.4878, 0.6391, 0.6358, 0.8452, 0.6358, 0.8201, 0.7383, 0.8479, 0.2934, 0.8404, 0.3627, 0.8163, 0.3627, 0.8418, 0.2791, 0.8414, 0.2791, 0.8032, 0.2934, 0.7987, 0.2934, 0.8404, 0.6358, 0.9016, 0.6358, 0.8452, 0.7383, 0.8858, 0.9313, 0.8746, 0.8746, 0.8866, 0.8713, 0.873, 0.7383, 0.9165, 0.7383, 0.9046, 0.8746, 0.8866, 0.8655, 0.8968, 0.2792, 0.7067, 0.2934, 0.7077, 0.2934, 0.7494, 0.2791, 0.7449, 0.2934, 0.7077, 0.3627, 0.7063, 0.3627, 0.7318, 0.3627, 0.7318, 0.3627, 0.7534, 0.2934, 0.7494, 0.6358, 0.6466, 0.7383, 0.6623, 0.6358, 0.7029, 0.9699, 0.9763, 0.9427, 0.9851, 0.9427, 0.9763, 0.9427, 0.9763, 0.9427, 0.9851, 0.9163, 0.9763, 0.9426, 0.9939, 0.9387, 0.9939, 0.9238, 0.9851, 0.9699, 0.5719, 0.9427, 0.5719, 0.9427, 0.563, 0.3274, 0.2384, 0.3274, 0.2153, 0.3437, 0.2384, 0.6716, 0.2147, 0.6553, 0.2378, 0.6553, 0.2325, 0.6716, 0.2378, 0.6716, 0.2636, 0.6553, 0.2378, 0.6716, 0.2147, 0.6716, 0.2378, 0.6553, 0.2378])
me_cylinder.materials.append(mat_material_texture)
me_cylinder.use_remesh_preserve_volume = False
me_cylinder.use_remesh_preserve_attributes = False
me_cylinder.use_mirror_vertex_groups = False
me_cylinder.update()

# ---- objects
ob_medium = bpy.data.objects.new('Medium', me_cylinder)

# ---- transforms, parenting, visibility, modifiers, constraints
ob_medium.location = (0.0, 0.0, 0.0)
ob_medium.lineart.crease_threshold = 0.0

# ---- collection membership
col_collection_1.objects.link(ob_medium)

# ---- scene / render settings (as saved in the file)
scene.frame_start = 1; scene.frame_end = 250; scene.frame_set(1)
scene.render.engine = 'BLENDER_EEVEE_NEXT'
scene.render.image_settings.compression = 90
scene.render.resolution_percentage = 50
scene.render.dither_intensity = 0.0
scene.cycles.use_denoising = False
scene.cycles.samples = 10
scene.cycles.sampling_pattern = 'TABULATED_SOBOL'
scene.cycles.light_sampling_threshold = 0.0
scene.cycles.use_adaptive_sampling = False
scene.cycles.use_light_tree = False
scene.cycles.blur_glossy = 0.0
scene.cycles.volume_bounces = 1
scene.cycles.pixel_filter_type = 'GAUSSIAN'
scene.cycles.sample_clamp_indirect = 0.0
scene.view_settings.view_transform = 'Standard'
bpy.context.view_layer.update()

# ---- added for rendering (the .blend has no active camera and no usable light): camera, sun
cam_auto = bpy.data.cameras.new('AutoCamera')
cam_auto.lens = 50.0
cam_auto.sensor_width = 36.0
cam_auto.clip_end = 1000.0
ob_auto_camera = bpy.data.objects.new('AutoCamera', cam_auto)
scene.collection.objects.link(ob_auto_camera)
ob_auto_camera.location = (17.8039, -18.6587, 12.9054)
ob_auto_camera.rotation_euler = (1.09748, -7.21219e-08, 0.694738)
scene.camera = ob_auto_camera
light_auto_sun = bpy.data.lights.new('AutoSun', 'SUN')
light_auto_sun.energy = 3.0
light_auto_sun.angle = 0.0523599
ob_auto_sun = bpy.data.objects.new('AutoSun', light_auto_sun)
scene.collection.objects.link(ob_auto_sun)
ob_auto_sun.rotation_euler = (0.872665, 0.174533, 0.523599)
bpy.context.view_layer.update()
